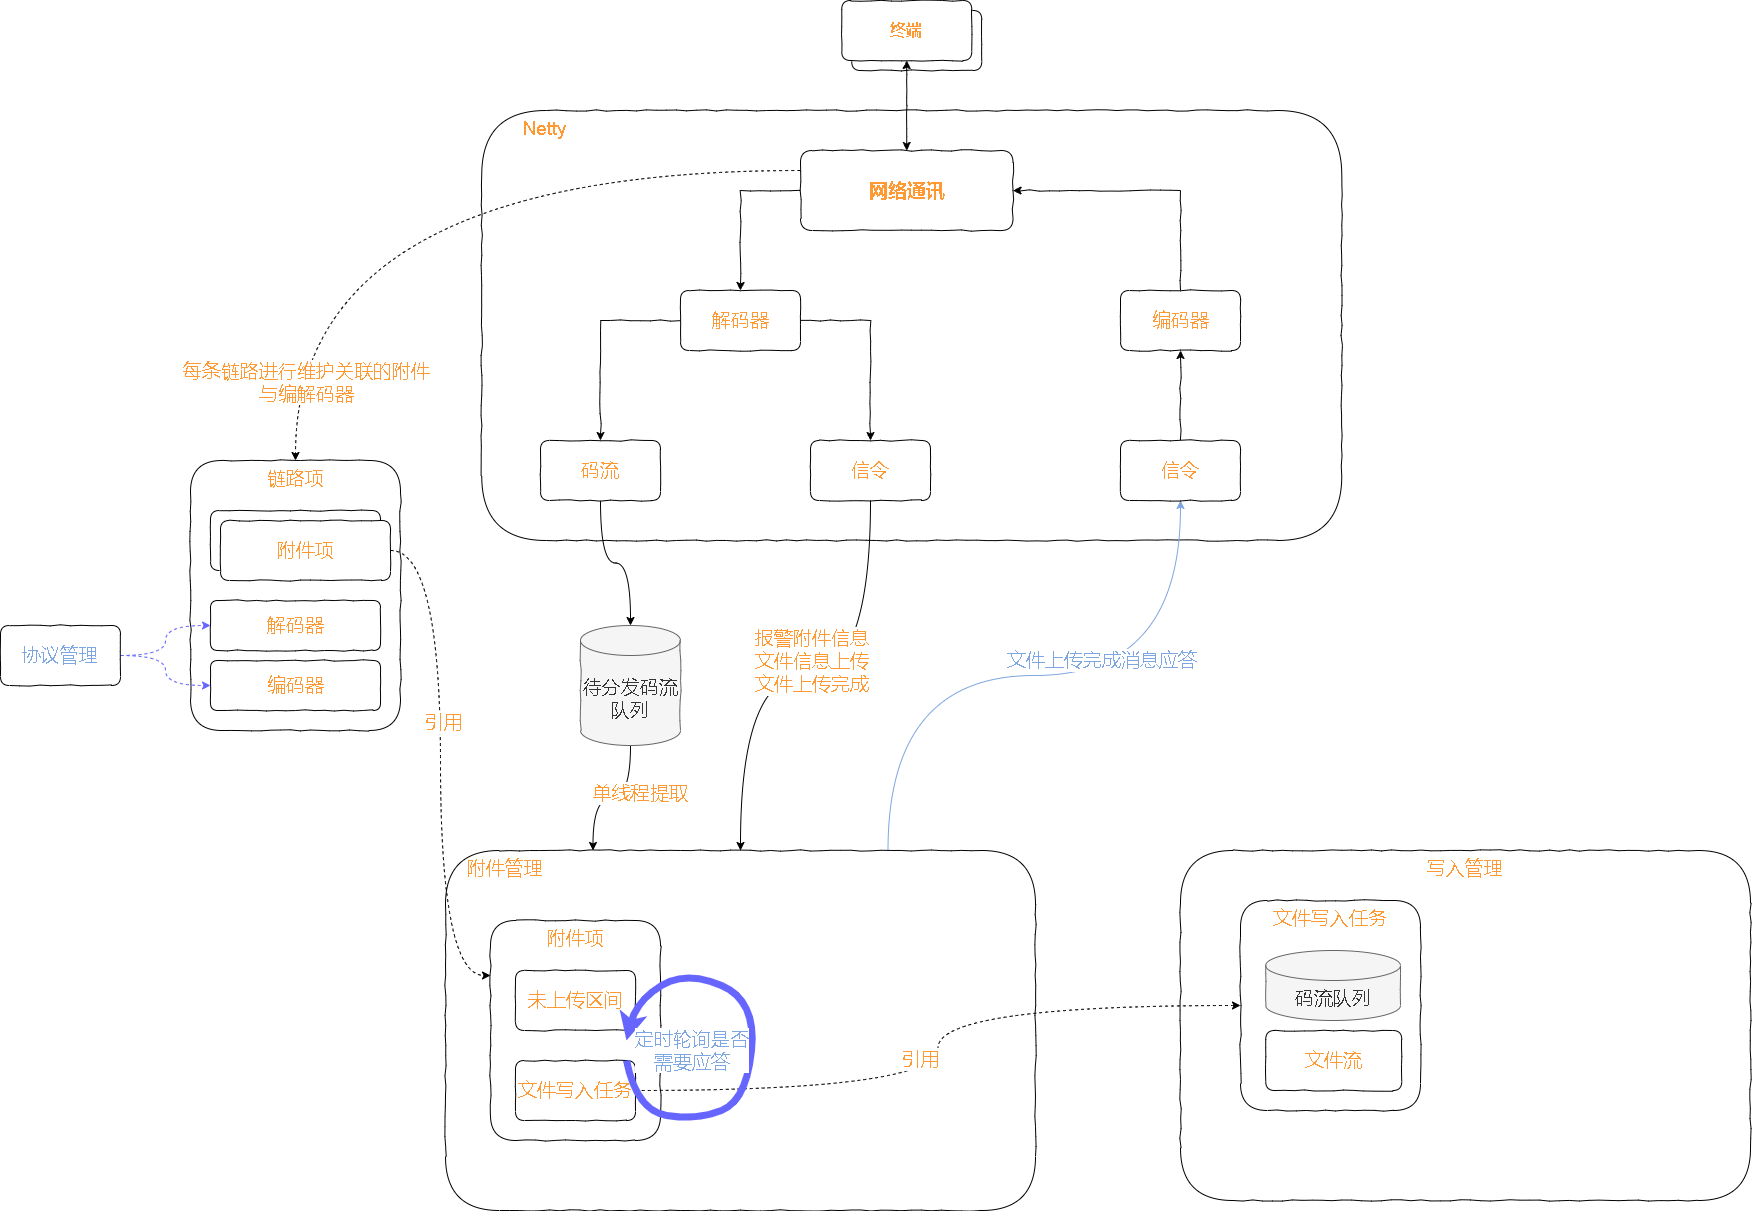

The diagram above was exported from draw.io. Its source (the exported page's mxGraphModel, read from the mxfile embedded in the PNG):
<mxGraphModel dx="3432" dy="943" grid="1" gridSize="10" guides="1" tooltips="1" connect="1" arrows="1" fold="1" page="1" pageScale="1" pageWidth="827" pageHeight="1169" math="0" shadow="0">
  <root>
    <mxCell id="0" />
    <mxCell id="1" parent="0" />
    <mxCell id="8-Wxh2h5ed2D3XFCvS8h-21" value="&amp;nbsp; &amp;nbsp; &amp;nbsp; &amp;nbsp; Netty" style="rounded=1;whiteSpace=wrap;html=1;comic=1;fontSize=19;fontColor=#FF9933;strokeColor=default;gradientColor=none;verticalAlign=top;align=left;" vertex="1" parent="1">
      <mxGeometry x="-688.75" y="210" width="860" height="430" as="geometry" />
    </mxCell>
    <mxCell id="8-Wxh2h5ed2D3XFCvS8h-20" value="写入管理" style="rounded=1;whiteSpace=wrap;html=1;comic=1;fontSize=19;fontColor=#FF9933;strokeColor=default;gradientColor=none;verticalAlign=top;" vertex="1" parent="1">
      <mxGeometry x="10" y="950" width="570" height="350" as="geometry" />
    </mxCell>
    <mxCell id="8-Wxh2h5ed2D3XFCvS8h-79" style="edgeStyle=orthogonalEdgeStyle;curved=1;rounded=0;comic=0;orthogonalLoop=1;jettySize=auto;html=1;exitX=0.75;exitY=0;exitDx=0;exitDy=0;fontSize=19;fontColor=#9AC7BF;startArrow=none;startFill=0;endArrow=classic;endFill=1;strokeColor=#7EA6E0;strokeWidth=1;" edge="1" parent="1" source="8-Wxh2h5ed2D3XFCvS8h-19" target="8-Wxh2h5ed2D3XFCvS8h-22">
      <mxGeometry relative="1" as="geometry" />
    </mxCell>
    <mxCell id="8-Wxh2h5ed2D3XFCvS8h-80" value="&lt;font&gt;文件上传完成消息应答&lt;/font&gt;" style="edgeLabel;html=1;align=center;verticalAlign=middle;resizable=0;points=[];fontSize=19;fontColor=#7EA6E0;" vertex="1" connectable="0" parent="8-Wxh2h5ed2D3XFCvS8h-79">
      <mxGeometry x="0.2552" y="16" relative="1" as="geometry">
        <mxPoint x="-16" as="offset" />
      </mxGeometry>
    </mxCell>
    <mxCell id="8-Wxh2h5ed2D3XFCvS8h-19" value="&amp;nbsp; &amp;nbsp; 附件管理" style="rounded=1;whiteSpace=wrap;html=1;comic=1;fontSize=19;fontColor=#FF9933;strokeColor=default;gradientColor=none;verticalAlign=top;align=left;" vertex="1" parent="1">
      <mxGeometry x="-725" y="950" width="590" height="360" as="geometry" />
    </mxCell>
    <mxCell id="8-Wxh2h5ed2D3XFCvS8h-3" value="" style="group" vertex="1" connectable="0" parent="1">
      <mxGeometry x="-328.75" y="100" width="140" height="70" as="geometry" />
    </mxCell>
    <mxCell id="0l7SIB4KCJY8bGxHpzvc-1" value="终端" style="rounded=1;whiteSpace=wrap;html=1;gradientColor=none;strokeColor=default;comic=1;" parent="8-Wxh2h5ed2D3XFCvS8h-3" vertex="1">
      <mxGeometry x="10" y="10" width="130" height="60" as="geometry" />
    </mxCell>
    <mxCell id="8-Wxh2h5ed2D3XFCvS8h-2" value="&lt;font color=&quot;#ff9933&quot; size=&quot;1&quot;&gt;&lt;b style=&quot;font-size: 16px;&quot;&gt;终端&lt;/b&gt;&lt;/font&gt;" style="rounded=1;whiteSpace=wrap;html=1;gradientColor=none;strokeColor=default;comic=1;" vertex="1" parent="8-Wxh2h5ed2D3XFCvS8h-3">
      <mxGeometry width="130" height="60" as="geometry" />
    </mxCell>
    <mxCell id="8-Wxh2h5ed2D3XFCvS8h-4" style="edgeStyle=orthogonalEdgeStyle;rounded=0;orthogonalLoop=1;jettySize=auto;html=1;exitX=0.5;exitY=1;exitDx=0;exitDy=0;fontSize=16;fontColor=#FF9933;comic=1;startArrow=classic;startFill=1;entryX=0.5;entryY=0;entryDx=0;entryDy=0;" edge="1" parent="1" source="8-Wxh2h5ed2D3XFCvS8h-2" target="8-Wxh2h5ed2D3XFCvS8h-5">
      <mxGeometry relative="1" as="geometry">
        <mxPoint x="-263.75" y="250" as="targetPoint" />
      </mxGeometry>
    </mxCell>
    <mxCell id="8-Wxh2h5ed2D3XFCvS8h-6" style="edgeStyle=orthogonalEdgeStyle;rounded=0;comic=1;orthogonalLoop=1;jettySize=auto;html=1;exitX=0;exitY=0.5;exitDx=0;exitDy=0;fontSize=19;fontColor=#FF9933;startArrow=none;startFill=0;entryX=0.5;entryY=0;entryDx=0;entryDy=0;" edge="1" parent="1" source="8-Wxh2h5ed2D3XFCvS8h-5" target="8-Wxh2h5ed2D3XFCvS8h-8">
      <mxGeometry relative="1" as="geometry">
        <mxPoint x="-408.75" y="410" as="targetPoint" />
      </mxGeometry>
    </mxCell>
    <mxCell id="8-Wxh2h5ed2D3XFCvS8h-7" style="edgeStyle=orthogonalEdgeStyle;rounded=0;comic=1;orthogonalLoop=1;jettySize=auto;html=1;exitX=1;exitY=0.5;exitDx=0;exitDy=0;fontSize=19;fontColor=#FF9933;startArrow=classic;startFill=1;entryX=0.5;entryY=0;entryDx=0;entryDy=0;endArrow=none;endFill=0;" edge="1" parent="1" source="8-Wxh2h5ed2D3XFCvS8h-5" target="8-Wxh2h5ed2D3XFCvS8h-9">
      <mxGeometry relative="1" as="geometry">
        <mxPoint x="-128.75" y="410" as="targetPoint" />
      </mxGeometry>
    </mxCell>
    <mxCell id="8-Wxh2h5ed2D3XFCvS8h-54" style="edgeStyle=orthogonalEdgeStyle;curved=1;rounded=0;comic=0;orthogonalLoop=1;jettySize=auto;html=1;dashed=1;fontSize=19;fontColor=#FF9933;startArrow=none;startFill=0;endArrow=classic;endFill=1;exitX=0;exitY=0.25;exitDx=0;exitDy=0;" edge="1" parent="1" source="8-Wxh2h5ed2D3XFCvS8h-5" target="8-Wxh2h5ed2D3XFCvS8h-39">
      <mxGeometry relative="1" as="geometry" />
    </mxCell>
    <mxCell id="8-Wxh2h5ed2D3XFCvS8h-62" value="每条链路进行维护关联的附件&lt;br&gt;与编解码器" style="edgeLabel;html=1;align=center;verticalAlign=middle;resizable=0;points=[];fontSize=19;fontColor=#FF9933;" vertex="1" connectable="0" parent="8-Wxh2h5ed2D3XFCvS8h-54">
      <mxGeometry x="0.499" y="100" relative="1" as="geometry">
        <mxPoint x="-90" y="120" as="offset" />
      </mxGeometry>
    </mxCell>
    <mxCell id="8-Wxh2h5ed2D3XFCvS8h-5" value="&lt;font style=&quot;font-size: 19px;&quot;&gt;&lt;b&gt;网络通讯&lt;/b&gt;&lt;/font&gt;" style="rounded=1;whiteSpace=wrap;html=1;comic=1;fontSize=16;fontColor=#FF9933;strokeColor=default;gradientColor=none;" vertex="1" parent="1">
      <mxGeometry x="-370" y="250" width="212.5" height="80" as="geometry" />
    </mxCell>
    <mxCell id="8-Wxh2h5ed2D3XFCvS8h-14" style="edgeStyle=orthogonalEdgeStyle;rounded=0;comic=1;orthogonalLoop=1;jettySize=auto;html=1;entryX=0.5;entryY=0;entryDx=0;entryDy=0;fontSize=19;fontColor=#FF9933;startArrow=none;startFill=0;endArrow=classic;endFill=1;" edge="1" parent="1" source="8-Wxh2h5ed2D3XFCvS8h-8" target="8-Wxh2h5ed2D3XFCvS8h-13">
      <mxGeometry relative="1" as="geometry" />
    </mxCell>
    <mxCell id="8-Wxh2h5ed2D3XFCvS8h-15" style="edgeStyle=orthogonalEdgeStyle;rounded=0;comic=1;orthogonalLoop=1;jettySize=auto;html=1;exitX=0;exitY=0.5;exitDx=0;exitDy=0;fontSize=19;fontColor=#FF9933;startArrow=none;startFill=0;endArrow=classic;endFill=1;" edge="1" parent="1" source="8-Wxh2h5ed2D3XFCvS8h-8" target="8-Wxh2h5ed2D3XFCvS8h-12">
      <mxGeometry relative="1" as="geometry" />
    </mxCell>
    <mxCell id="8-Wxh2h5ed2D3XFCvS8h-8" value="解码器" style="rounded=1;whiteSpace=wrap;html=1;comic=1;fontSize=19;fontColor=#FF9933;strokeColor=default;gradientColor=none;" vertex="1" parent="1">
      <mxGeometry x="-490" y="390" width="120" height="60" as="geometry" />
    </mxCell>
    <mxCell id="8-Wxh2h5ed2D3XFCvS8h-9" value="编码器" style="rounded=1;whiteSpace=wrap;html=1;comic=1;fontSize=19;fontColor=#FF9933;strokeColor=default;gradientColor=none;" vertex="1" parent="1">
      <mxGeometry x="-50" y="390" width="120" height="60" as="geometry" />
    </mxCell>
    <mxCell id="8-Wxh2h5ed2D3XFCvS8h-31" style="edgeStyle=orthogonalEdgeStyle;curved=1;rounded=0;comic=0;orthogonalLoop=1;jettySize=auto;html=1;fontSize=19;fontColor=#FF9933;startArrow=none;startFill=0;endArrow=classic;endFill=1;entryX=0.5;entryY=0;entryDx=0;entryDy=0;entryPerimeter=0;" edge="1" parent="1" source="8-Wxh2h5ed2D3XFCvS8h-12" target="8-Wxh2h5ed2D3XFCvS8h-32">
      <mxGeometry relative="1" as="geometry">
        <mxPoint x="-570" y="730" as="targetPoint" />
      </mxGeometry>
    </mxCell>
    <mxCell id="8-Wxh2h5ed2D3XFCvS8h-12" value="码流" style="rounded=1;whiteSpace=wrap;html=1;comic=1;fontSize=19;fontColor=#FF9933;strokeColor=default;gradientColor=none;" vertex="1" parent="1">
      <mxGeometry x="-630" y="540" width="120" height="60" as="geometry" />
    </mxCell>
    <mxCell id="8-Wxh2h5ed2D3XFCvS8h-66" style="edgeStyle=orthogonalEdgeStyle;curved=1;rounded=0;comic=0;orthogonalLoop=1;jettySize=auto;html=1;entryX=0.5;entryY=0;entryDx=0;entryDy=0;fontSize=19;fontColor=#FF9933;startArrow=none;startFill=0;endArrow=classic;endFill=1;" edge="1" parent="1" source="8-Wxh2h5ed2D3XFCvS8h-13" target="8-Wxh2h5ed2D3XFCvS8h-19">
      <mxGeometry relative="1" as="geometry" />
    </mxCell>
    <mxCell id="8-Wxh2h5ed2D3XFCvS8h-68" value="报警附件信息&lt;br&gt;文件信息上传&lt;br&gt;文件上传完成" style="edgeLabel;html=1;align=center;verticalAlign=middle;resizable=0;points=[];fontSize=19;fontColor=#FF9933;" vertex="1" connectable="0" parent="8-Wxh2h5ed2D3XFCvS8h-66">
      <mxGeometry x="-0.4925" y="-15" relative="1" as="geometry">
        <mxPoint x="-45" y="39" as="offset" />
      </mxGeometry>
    </mxCell>
    <mxCell id="8-Wxh2h5ed2D3XFCvS8h-13" value="信令" style="rounded=1;whiteSpace=wrap;html=1;comic=1;fontSize=19;fontColor=#FF9933;strokeColor=default;gradientColor=none;" vertex="1" parent="1">
      <mxGeometry x="-360" y="540" width="120" height="60" as="geometry" />
    </mxCell>
    <mxCell id="8-Wxh2h5ed2D3XFCvS8h-23" style="edgeStyle=orthogonalEdgeStyle;rounded=0;comic=1;orthogonalLoop=1;jettySize=auto;html=1;entryX=0.5;entryY=1;entryDx=0;entryDy=0;fontSize=19;fontColor=#FF9933;startArrow=none;startFill=0;endArrow=classic;endFill=1;" edge="1" parent="1" source="8-Wxh2h5ed2D3XFCvS8h-22" target="8-Wxh2h5ed2D3XFCvS8h-9">
      <mxGeometry relative="1" as="geometry" />
    </mxCell>
    <mxCell id="8-Wxh2h5ed2D3XFCvS8h-22" value="信令" style="rounded=1;whiteSpace=wrap;html=1;comic=1;fontSize=19;fontColor=#FF9933;strokeColor=default;gradientColor=none;" vertex="1" parent="1">
      <mxGeometry x="-50" y="540" width="120" height="60" as="geometry" />
    </mxCell>
    <mxCell id="8-Wxh2h5ed2D3XFCvS8h-33" style="edgeStyle=orthogonalEdgeStyle;curved=1;rounded=0;comic=0;orthogonalLoop=1;jettySize=auto;html=1;entryX=0.25;entryY=0;entryDx=0;entryDy=0;fontSize=19;fontColor=#FF9933;startArrow=none;startFill=0;endArrow=classic;endFill=1;" edge="1" parent="1" source="8-Wxh2h5ed2D3XFCvS8h-32" target="8-Wxh2h5ed2D3XFCvS8h-19">
      <mxGeometry relative="1" as="geometry" />
    </mxCell>
    <mxCell id="8-Wxh2h5ed2D3XFCvS8h-34" value="单线程提取" style="edgeLabel;html=1;align=center;verticalAlign=middle;resizable=0;points=[];fontSize=19;fontColor=#FF9933;" vertex="1" connectable="0" parent="8-Wxh2h5ed2D3XFCvS8h-33">
      <mxGeometry x="-0.3344" y="9" relative="1" as="geometry">
        <mxPoint as="offset" />
      </mxGeometry>
    </mxCell>
    <mxCell id="8-Wxh2h5ed2D3XFCvS8h-32" value="待分发码流队列" style="shape=cylinder3;whiteSpace=wrap;html=1;boundedLbl=1;backgroundOutline=1;size=15;comic=1;fontSize=19;fontColor=#333333;strokeColor=#666666;fillColor=#f5f5f5;" vertex="1" parent="1">
      <mxGeometry x="-590" y="725" width="100" height="120" as="geometry" />
    </mxCell>
    <mxCell id="8-Wxh2h5ed2D3XFCvS8h-38" value="" style="group" vertex="1" connectable="0" parent="1">
      <mxGeometry x="-680" y="1020" width="170" height="220" as="geometry" />
    </mxCell>
    <mxCell id="8-Wxh2h5ed2D3XFCvS8h-35" value="附件项" style="rounded=1;whiteSpace=wrap;html=1;comic=1;fontSize=19;fontColor=#FF9933;strokeColor=default;gradientColor=none;verticalAlign=top;" vertex="1" parent="8-Wxh2h5ed2D3XFCvS8h-38">
      <mxGeometry width="170" height="220" as="geometry" />
    </mxCell>
    <mxCell id="8-Wxh2h5ed2D3XFCvS8h-36" value="未上传区间" style="rounded=1;whiteSpace=wrap;html=1;comic=1;fontSize=19;fontColor=#FF9933;strokeColor=default;gradientColor=none;" vertex="1" parent="8-Wxh2h5ed2D3XFCvS8h-38">
      <mxGeometry x="25" y="50" width="120" height="60" as="geometry" />
    </mxCell>
    <mxCell id="8-Wxh2h5ed2D3XFCvS8h-37" value="文件写入任务" style="rounded=1;whiteSpace=wrap;html=1;comic=1;fontSize=19;fontColor=#FF9933;strokeColor=default;gradientColor=none;" vertex="1" parent="8-Wxh2h5ed2D3XFCvS8h-38">
      <mxGeometry x="25" y="140" width="120" height="60" as="geometry" />
    </mxCell>
    <mxCell id="8-Wxh2h5ed2D3XFCvS8h-45" value="" style="group" vertex="1" connectable="0" parent="1">
      <mxGeometry x="-980" y="560" width="210" height="270" as="geometry" />
    </mxCell>
    <mxCell id="8-Wxh2h5ed2D3XFCvS8h-39" value="链路项" style="rounded=1;whiteSpace=wrap;html=1;comic=1;fontSize=19;fontColor=#FF9933;strokeColor=default;gradientColor=none;verticalAlign=top;" vertex="1" parent="8-Wxh2h5ed2D3XFCvS8h-45">
      <mxGeometry width="210" height="270" as="geometry" />
    </mxCell>
    <mxCell id="8-Wxh2h5ed2D3XFCvS8h-42" value="" style="group" vertex="1" connectable="0" parent="8-Wxh2h5ed2D3XFCvS8h-45">
      <mxGeometry x="20" y="50" width="180" height="70" as="geometry" />
    </mxCell>
    <mxCell id="8-Wxh2h5ed2D3XFCvS8h-40" value="附件" style="rounded=1;whiteSpace=wrap;html=1;comic=1;fontSize=19;fontColor=#FF9933;strokeColor=default;gradientColor=none;" vertex="1" parent="8-Wxh2h5ed2D3XFCvS8h-42">
      <mxGeometry width="170" height="60" as="geometry" />
    </mxCell>
    <mxCell id="8-Wxh2h5ed2D3XFCvS8h-41" value="附件项" style="rounded=1;whiteSpace=wrap;html=1;comic=1;fontSize=19;fontColor=#FF9933;strokeColor=default;gradientColor=none;" vertex="1" parent="8-Wxh2h5ed2D3XFCvS8h-42">
      <mxGeometry x="10" y="10" width="170" height="60" as="geometry" />
    </mxCell>
    <mxCell id="8-Wxh2h5ed2D3XFCvS8h-43" value="解码器" style="rounded=1;whiteSpace=wrap;html=1;comic=1;fontSize=19;fontColor=#FF9933;strokeColor=default;gradientColor=none;" vertex="1" parent="8-Wxh2h5ed2D3XFCvS8h-45">
      <mxGeometry x="20" y="140" width="170" height="50" as="geometry" />
    </mxCell>
    <mxCell id="8-Wxh2h5ed2D3XFCvS8h-44" value="编码器" style="rounded=1;whiteSpace=wrap;html=1;comic=1;fontSize=19;fontColor=#FF9933;strokeColor=default;gradientColor=none;" vertex="1" parent="8-Wxh2h5ed2D3XFCvS8h-45">
      <mxGeometry x="20" y="200" width="170" height="50" as="geometry" />
    </mxCell>
    <mxCell id="8-Wxh2h5ed2D3XFCvS8h-47" style="edgeStyle=orthogonalEdgeStyle;curved=1;rounded=0;comic=0;orthogonalLoop=1;jettySize=auto;html=1;exitX=1;exitY=0.5;exitDx=0;exitDy=0;entryX=0;entryY=0.25;entryDx=0;entryDy=0;fontSize=19;fontColor=#FF9933;startArrow=none;startFill=0;endArrow=classic;endFill=1;dashed=1;" edge="1" parent="1" source="8-Wxh2h5ed2D3XFCvS8h-41" target="8-Wxh2h5ed2D3XFCvS8h-35">
      <mxGeometry relative="1" as="geometry" />
    </mxCell>
    <mxCell id="8-Wxh2h5ed2D3XFCvS8h-48" value="引用" style="edgeLabel;html=1;align=center;verticalAlign=middle;resizable=0;points=[];fontSize=19;fontColor=#FF9933;" vertex="1" connectable="0" parent="8-Wxh2h5ed2D3XFCvS8h-47">
      <mxGeometry x="-0.159" y="2" relative="1" as="geometry">
        <mxPoint as="offset" />
      </mxGeometry>
    </mxCell>
    <mxCell id="8-Wxh2h5ed2D3XFCvS8h-52" value="" style="group" vertex="1" connectable="0" parent="1">
      <mxGeometry x="70" y="1000" width="180" height="210" as="geometry" />
    </mxCell>
    <mxCell id="8-Wxh2h5ed2D3XFCvS8h-49" value="文件写入任务" style="rounded=1;whiteSpace=wrap;html=1;comic=1;fontSize=19;fontColor=#FF9933;strokeColor=default;gradientColor=none;verticalAlign=top;" vertex="1" parent="8-Wxh2h5ed2D3XFCvS8h-52">
      <mxGeometry width="180" height="210" as="geometry" />
    </mxCell>
    <mxCell id="8-Wxh2h5ed2D3XFCvS8h-51" value="文件流" style="rounded=1;whiteSpace=wrap;html=1;comic=1;fontSize=19;fontColor=#FF9933;strokeColor=default;gradientColor=none;" vertex="1" parent="8-Wxh2h5ed2D3XFCvS8h-52">
      <mxGeometry x="25.25" y="130" width="136" height="60" as="geometry" />
    </mxCell>
    <mxCell id="8-Wxh2h5ed2D3XFCvS8h-56" value="码流队列" style="shape=cylinder3;whiteSpace=wrap;html=1;boundedLbl=1;backgroundOutline=1;size=15;comic=1;fontSize=19;fontColor=#333333;strokeColor=#666666;fillColor=#f5f5f5;" vertex="1" parent="8-Wxh2h5ed2D3XFCvS8h-52">
      <mxGeometry x="25.25" y="50" width="134.75" height="70" as="geometry" />
    </mxCell>
    <mxCell id="8-Wxh2h5ed2D3XFCvS8h-53" style="edgeStyle=orthogonalEdgeStyle;curved=1;rounded=0;comic=0;orthogonalLoop=1;jettySize=auto;html=1;exitX=1;exitY=0.5;exitDx=0;exitDy=0;entryX=0;entryY=0.5;entryDx=0;entryDy=0;dashed=1;fontSize=19;fontColor=#FF9933;startArrow=none;startFill=0;endArrow=classic;endFill=1;" edge="1" parent="1" source="8-Wxh2h5ed2D3XFCvS8h-37" target="8-Wxh2h5ed2D3XFCvS8h-49">
      <mxGeometry relative="1" as="geometry" />
    </mxCell>
    <mxCell id="8-Wxh2h5ed2D3XFCvS8h-61" value="引用" style="edgeLabel;html=1;align=center;verticalAlign=middle;resizable=0;points=[];fontSize=19;fontColor=#FF9933;" vertex="1" connectable="0" parent="8-Wxh2h5ed2D3XFCvS8h-53">
      <mxGeometry x="-0.0318" y="18" relative="1" as="geometry">
        <mxPoint as="offset" />
      </mxGeometry>
    </mxCell>
    <mxCell id="8-Wxh2h5ed2D3XFCvS8h-77" value="" style="curved=1;endArrow=classic;html=1;rounded=0;comic=0;fontSize=19;fontColor=#9933FF;strokeColor=#6666FF;strokeWidth=7;" edge="1" parent="1">
      <mxGeometry width="50" height="50" relative="1" as="geometry">
        <mxPoint x="-544" y="1160" as="sourcePoint" />
        <mxPoint x="-544" y="1140" as="targetPoint" />
        <Array as="points">
          <mxPoint x="-534" y="1210" />
          <mxPoint x="-474" y="1220" />
          <mxPoint x="-424" y="1200" />
          <mxPoint x="-414" y="1100" />
          <mxPoint x="-484" y="1070" />
          <mxPoint x="-534" y="1100" />
        </Array>
      </mxGeometry>
    </mxCell>
    <mxCell id="8-Wxh2h5ed2D3XFCvS8h-78" value="&lt;font color=&quot;#7ea6e0&quot;&gt;定时轮询是否&lt;br&gt;需要应答&lt;/font&gt;" style="edgeLabel;html=1;align=center;verticalAlign=middle;resizable=0;points=[];fontSize=19;fontColor=#9933FF;" vertex="1" connectable="0" parent="8-Wxh2h5ed2D3XFCvS8h-77">
      <mxGeometry x="0.3179" y="4" relative="1" as="geometry">
        <mxPoint x="-41" y="56" as="offset" />
      </mxGeometry>
    </mxCell>
    <mxCell id="8-Wxh2h5ed2D3XFCvS8h-83" style="edgeStyle=orthogonalEdgeStyle;curved=1;rounded=0;comic=0;orthogonalLoop=1;jettySize=auto;html=1;fontSize=19;fontColor=#7EA6E0;startArrow=none;startFill=0;endArrow=classic;endFill=1;strokeColor=#6666FF;strokeWidth=1;dashed=1;" edge="1" parent="1" source="8-Wxh2h5ed2D3XFCvS8h-82" target="8-Wxh2h5ed2D3XFCvS8h-43">
      <mxGeometry relative="1" as="geometry" />
    </mxCell>
    <mxCell id="8-Wxh2h5ed2D3XFCvS8h-84" style="edgeStyle=orthogonalEdgeStyle;curved=1;rounded=0;comic=0;orthogonalLoop=1;jettySize=auto;html=1;entryX=0;entryY=0.5;entryDx=0;entryDy=0;fontSize=19;fontColor=#7EA6E0;startArrow=none;startFill=0;endArrow=classic;endFill=1;strokeColor=#6666FF;strokeWidth=1;dashed=1;" edge="1" parent="1" source="8-Wxh2h5ed2D3XFCvS8h-82" target="8-Wxh2h5ed2D3XFCvS8h-44">
      <mxGeometry relative="1" as="geometry" />
    </mxCell>
    <mxCell id="8-Wxh2h5ed2D3XFCvS8h-82" value="协议管理" style="rounded=1;whiteSpace=wrap;html=1;comic=1;fontSize=19;fontColor=#7EA6E0;strokeColor=default;gradientColor=none;" vertex="1" parent="1">
      <mxGeometry x="-1170" y="725" width="120" height="60" as="geometry" />
    </mxCell>
  </root>
</mxGraphModel>